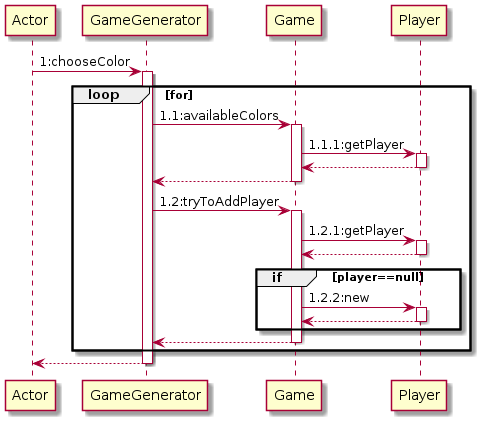

The diagram above was rendered by PlantUML. Its source (embedded in the PNG):
@startuml
participant Actor
Actor -> GameGenerator : 1:chooseColor
loop for
activate GameGenerator
GameGenerator -> Game : 1.1:availableColors
activate Game
Game -> Player : 1.1.1:getPlayer
activate Player
Player --> Game
deactivate Player
Game --> GameGenerator
deactivate Game
GameGenerator -> Game : 1.2:tryToAddPlayer
activate Game
Game -> Player : 1.2.1:getPlayer
activate Player
Player --> Game
deactivate Player
group if [player==null]
Game -> Player : 1.2.2:new
activate Player
Player --> Game
deactivate Player
end
Game --> GameGenerator
deactivate Game
end
return
@enduml